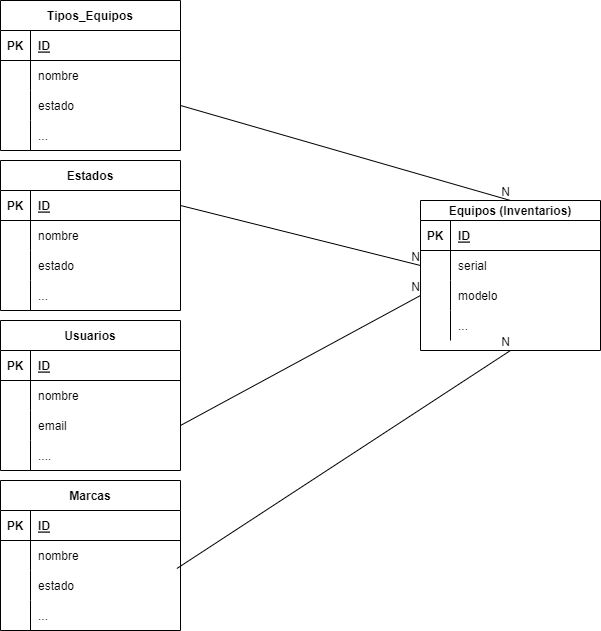

The diagram above was exported from draw.io. Its source (the exported page's mxGraphModel, read from the mxfile embedded in the PNG):
<mxGraphModel dx="1209" dy="642" grid="1" gridSize="10" guides="1" tooltips="1" connect="1" arrows="1" fold="1" page="1" pageScale="1" pageWidth="827" pageHeight="1169" math="0" shadow="0">
  <root>
    <mxCell id="0" />
    <mxCell id="1" parent="0" />
    <mxCell id="VXvf1Te2wJyRyy8IORp--1" value="Tipos_Equipos" style="shape=table;startSize=30;container=1;collapsible=1;childLayout=tableLayout;fixedRows=1;rowLines=0;fontStyle=1;align=center;resizeLast=1;" vertex="1" parent="1">
      <mxGeometry x="80" y="10" width="180" height="150" as="geometry" />
    </mxCell>
    <mxCell id="VXvf1Te2wJyRyy8IORp--2" value="" style="shape=tableRow;horizontal=0;startSize=0;swimlaneHead=0;swimlaneBody=0;fillColor=none;collapsible=0;dropTarget=0;points=[[0,0.5],[1,0.5]];portConstraint=eastwest;top=0;left=0;right=0;bottom=1;" vertex="1" parent="VXvf1Te2wJyRyy8IORp--1">
      <mxGeometry y="30" width="180" height="30" as="geometry" />
    </mxCell>
    <mxCell id="VXvf1Te2wJyRyy8IORp--3" value="PK" style="shape=partialRectangle;connectable=0;fillColor=none;top=0;left=0;bottom=0;right=0;fontStyle=1;overflow=hidden;" vertex="1" parent="VXvf1Te2wJyRyy8IORp--2">
      <mxGeometry width="30" height="30" as="geometry">
        <mxRectangle width="30" height="30" as="alternateBounds" />
      </mxGeometry>
    </mxCell>
    <mxCell id="VXvf1Te2wJyRyy8IORp--4" value="ID" style="shape=partialRectangle;connectable=0;fillColor=none;top=0;left=0;bottom=0;right=0;align=left;spacingLeft=6;fontStyle=5;overflow=hidden;" vertex="1" parent="VXvf1Te2wJyRyy8IORp--2">
      <mxGeometry x="30" width="150" height="30" as="geometry">
        <mxRectangle width="150" height="30" as="alternateBounds" />
      </mxGeometry>
    </mxCell>
    <mxCell id="VXvf1Te2wJyRyy8IORp--5" value="" style="shape=tableRow;horizontal=0;startSize=0;swimlaneHead=0;swimlaneBody=0;fillColor=none;collapsible=0;dropTarget=0;points=[[0,0.5],[1,0.5]];portConstraint=eastwest;top=0;left=0;right=0;bottom=0;" vertex="1" parent="VXvf1Te2wJyRyy8IORp--1">
      <mxGeometry y="60" width="180" height="30" as="geometry" />
    </mxCell>
    <mxCell id="VXvf1Te2wJyRyy8IORp--6" value="" style="shape=partialRectangle;connectable=0;fillColor=none;top=0;left=0;bottom=0;right=0;editable=1;overflow=hidden;" vertex="1" parent="VXvf1Te2wJyRyy8IORp--5">
      <mxGeometry width="30" height="30" as="geometry">
        <mxRectangle width="30" height="30" as="alternateBounds" />
      </mxGeometry>
    </mxCell>
    <mxCell id="VXvf1Te2wJyRyy8IORp--7" value="nombre" style="shape=partialRectangle;connectable=0;fillColor=none;top=0;left=0;bottom=0;right=0;align=left;spacingLeft=6;overflow=hidden;" vertex="1" parent="VXvf1Te2wJyRyy8IORp--5">
      <mxGeometry x="30" width="150" height="30" as="geometry">
        <mxRectangle width="150" height="30" as="alternateBounds" />
      </mxGeometry>
    </mxCell>
    <mxCell id="VXvf1Te2wJyRyy8IORp--8" value="" style="shape=tableRow;horizontal=0;startSize=0;swimlaneHead=0;swimlaneBody=0;fillColor=none;collapsible=0;dropTarget=0;points=[[0,0.5],[1,0.5]];portConstraint=eastwest;top=0;left=0;right=0;bottom=0;" vertex="1" parent="VXvf1Te2wJyRyy8IORp--1">
      <mxGeometry y="90" width="180" height="30" as="geometry" />
    </mxCell>
    <mxCell id="VXvf1Te2wJyRyy8IORp--9" value="" style="shape=partialRectangle;connectable=0;fillColor=none;top=0;left=0;bottom=0;right=0;editable=1;overflow=hidden;" vertex="1" parent="VXvf1Te2wJyRyy8IORp--8">
      <mxGeometry width="30" height="30" as="geometry">
        <mxRectangle width="30" height="30" as="alternateBounds" />
      </mxGeometry>
    </mxCell>
    <mxCell id="VXvf1Te2wJyRyy8IORp--10" value="estado" style="shape=partialRectangle;connectable=0;fillColor=none;top=0;left=0;bottom=0;right=0;align=left;spacingLeft=6;overflow=hidden;" vertex="1" parent="VXvf1Te2wJyRyy8IORp--8">
      <mxGeometry x="30" width="150" height="30" as="geometry">
        <mxRectangle width="150" height="30" as="alternateBounds" />
      </mxGeometry>
    </mxCell>
    <mxCell id="VXvf1Te2wJyRyy8IORp--11" value="" style="shape=tableRow;horizontal=0;startSize=0;swimlaneHead=0;swimlaneBody=0;fillColor=none;collapsible=0;dropTarget=0;points=[[0,0.5],[1,0.5]];portConstraint=eastwest;top=0;left=0;right=0;bottom=0;" vertex="1" parent="VXvf1Te2wJyRyy8IORp--1">
      <mxGeometry y="120" width="180" height="30" as="geometry" />
    </mxCell>
    <mxCell id="VXvf1Te2wJyRyy8IORp--12" value="" style="shape=partialRectangle;connectable=0;fillColor=none;top=0;left=0;bottom=0;right=0;editable=1;overflow=hidden;" vertex="1" parent="VXvf1Te2wJyRyy8IORp--11">
      <mxGeometry width="30" height="30" as="geometry">
        <mxRectangle width="30" height="30" as="alternateBounds" />
      </mxGeometry>
    </mxCell>
    <mxCell id="VXvf1Te2wJyRyy8IORp--13" value="..." style="shape=partialRectangle;connectable=0;fillColor=none;top=0;left=0;bottom=0;right=0;align=left;spacingLeft=6;overflow=hidden;" vertex="1" parent="VXvf1Te2wJyRyy8IORp--11">
      <mxGeometry x="30" width="150" height="30" as="geometry">
        <mxRectangle width="150" height="30" as="alternateBounds" />
      </mxGeometry>
    </mxCell>
    <mxCell id="VXvf1Te2wJyRyy8IORp--14" value="Estados" style="shape=table;startSize=30;container=1;collapsible=1;childLayout=tableLayout;fixedRows=1;rowLines=0;fontStyle=1;align=center;resizeLast=1;" vertex="1" parent="1">
      <mxGeometry x="80" y="170" width="180" height="150" as="geometry" />
    </mxCell>
    <mxCell id="VXvf1Te2wJyRyy8IORp--15" value="" style="shape=tableRow;horizontal=0;startSize=0;swimlaneHead=0;swimlaneBody=0;fillColor=none;collapsible=0;dropTarget=0;points=[[0,0.5],[1,0.5]];portConstraint=eastwest;top=0;left=0;right=0;bottom=1;" vertex="1" parent="VXvf1Te2wJyRyy8IORp--14">
      <mxGeometry y="30" width="180" height="30" as="geometry" />
    </mxCell>
    <mxCell id="VXvf1Te2wJyRyy8IORp--16" value="PK" style="shape=partialRectangle;connectable=0;fillColor=none;top=0;left=0;bottom=0;right=0;fontStyle=1;overflow=hidden;" vertex="1" parent="VXvf1Te2wJyRyy8IORp--15">
      <mxGeometry width="30" height="30" as="geometry">
        <mxRectangle width="30" height="30" as="alternateBounds" />
      </mxGeometry>
    </mxCell>
    <mxCell id="VXvf1Te2wJyRyy8IORp--17" value="ID" style="shape=partialRectangle;connectable=0;fillColor=none;top=0;left=0;bottom=0;right=0;align=left;spacingLeft=6;fontStyle=5;overflow=hidden;" vertex="1" parent="VXvf1Te2wJyRyy8IORp--15">
      <mxGeometry x="30" width="150" height="30" as="geometry">
        <mxRectangle width="150" height="30" as="alternateBounds" />
      </mxGeometry>
    </mxCell>
    <mxCell id="VXvf1Te2wJyRyy8IORp--18" value="" style="shape=tableRow;horizontal=0;startSize=0;swimlaneHead=0;swimlaneBody=0;fillColor=none;collapsible=0;dropTarget=0;points=[[0,0.5],[1,0.5]];portConstraint=eastwest;top=0;left=0;right=0;bottom=0;" vertex="1" parent="VXvf1Te2wJyRyy8IORp--14">
      <mxGeometry y="60" width="180" height="30" as="geometry" />
    </mxCell>
    <mxCell id="VXvf1Te2wJyRyy8IORp--19" value="" style="shape=partialRectangle;connectable=0;fillColor=none;top=0;left=0;bottom=0;right=0;editable=1;overflow=hidden;" vertex="1" parent="VXvf1Te2wJyRyy8IORp--18">
      <mxGeometry width="30" height="30" as="geometry">
        <mxRectangle width="30" height="30" as="alternateBounds" />
      </mxGeometry>
    </mxCell>
    <mxCell id="VXvf1Te2wJyRyy8IORp--20" value="nombre" style="shape=partialRectangle;connectable=0;fillColor=none;top=0;left=0;bottom=0;right=0;align=left;spacingLeft=6;overflow=hidden;" vertex="1" parent="VXvf1Te2wJyRyy8IORp--18">
      <mxGeometry x="30" width="150" height="30" as="geometry">
        <mxRectangle width="150" height="30" as="alternateBounds" />
      </mxGeometry>
    </mxCell>
    <mxCell id="VXvf1Te2wJyRyy8IORp--21" value="" style="shape=tableRow;horizontal=0;startSize=0;swimlaneHead=0;swimlaneBody=0;fillColor=none;collapsible=0;dropTarget=0;points=[[0,0.5],[1,0.5]];portConstraint=eastwest;top=0;left=0;right=0;bottom=0;" vertex="1" parent="VXvf1Te2wJyRyy8IORp--14">
      <mxGeometry y="90" width="180" height="30" as="geometry" />
    </mxCell>
    <mxCell id="VXvf1Te2wJyRyy8IORp--22" value="" style="shape=partialRectangle;connectable=0;fillColor=none;top=0;left=0;bottom=0;right=0;editable=1;overflow=hidden;" vertex="1" parent="VXvf1Te2wJyRyy8IORp--21">
      <mxGeometry width="30" height="30" as="geometry">
        <mxRectangle width="30" height="30" as="alternateBounds" />
      </mxGeometry>
    </mxCell>
    <mxCell id="VXvf1Te2wJyRyy8IORp--23" value="estado" style="shape=partialRectangle;connectable=0;fillColor=none;top=0;left=0;bottom=0;right=0;align=left;spacingLeft=6;overflow=hidden;" vertex="1" parent="VXvf1Te2wJyRyy8IORp--21">
      <mxGeometry x="30" width="150" height="30" as="geometry">
        <mxRectangle width="150" height="30" as="alternateBounds" />
      </mxGeometry>
    </mxCell>
    <mxCell id="VXvf1Te2wJyRyy8IORp--24" value="" style="shape=tableRow;horizontal=0;startSize=0;swimlaneHead=0;swimlaneBody=0;fillColor=none;collapsible=0;dropTarget=0;points=[[0,0.5],[1,0.5]];portConstraint=eastwest;top=0;left=0;right=0;bottom=0;" vertex="1" parent="VXvf1Te2wJyRyy8IORp--14">
      <mxGeometry y="120" width="180" height="30" as="geometry" />
    </mxCell>
    <mxCell id="VXvf1Te2wJyRyy8IORp--25" value="" style="shape=partialRectangle;connectable=0;fillColor=none;top=0;left=0;bottom=0;right=0;editable=1;overflow=hidden;" vertex="1" parent="VXvf1Te2wJyRyy8IORp--24">
      <mxGeometry width="30" height="30" as="geometry">
        <mxRectangle width="30" height="30" as="alternateBounds" />
      </mxGeometry>
    </mxCell>
    <mxCell id="VXvf1Te2wJyRyy8IORp--26" value="..." style="shape=partialRectangle;connectable=0;fillColor=none;top=0;left=0;bottom=0;right=0;align=left;spacingLeft=6;overflow=hidden;" vertex="1" parent="VXvf1Te2wJyRyy8IORp--24">
      <mxGeometry x="30" width="150" height="30" as="geometry">
        <mxRectangle width="150" height="30" as="alternateBounds" />
      </mxGeometry>
    </mxCell>
    <mxCell id="VXvf1Te2wJyRyy8IORp--27" value="Usuarios" style="shape=table;startSize=30;container=1;collapsible=1;childLayout=tableLayout;fixedRows=1;rowLines=0;fontStyle=1;align=center;resizeLast=1;" vertex="1" parent="1">
      <mxGeometry x="80" y="330" width="180" height="150" as="geometry" />
    </mxCell>
    <mxCell id="VXvf1Te2wJyRyy8IORp--28" value="" style="shape=tableRow;horizontal=0;startSize=0;swimlaneHead=0;swimlaneBody=0;fillColor=none;collapsible=0;dropTarget=0;points=[[0,0.5],[1,0.5]];portConstraint=eastwest;top=0;left=0;right=0;bottom=1;" vertex="1" parent="VXvf1Te2wJyRyy8IORp--27">
      <mxGeometry y="30" width="180" height="30" as="geometry" />
    </mxCell>
    <mxCell id="VXvf1Te2wJyRyy8IORp--29" value="PK" style="shape=partialRectangle;connectable=0;fillColor=none;top=0;left=0;bottom=0;right=0;fontStyle=1;overflow=hidden;" vertex="1" parent="VXvf1Te2wJyRyy8IORp--28">
      <mxGeometry width="30" height="30" as="geometry">
        <mxRectangle width="30" height="30" as="alternateBounds" />
      </mxGeometry>
    </mxCell>
    <mxCell id="VXvf1Te2wJyRyy8IORp--30" value="ID" style="shape=partialRectangle;connectable=0;fillColor=none;top=0;left=0;bottom=0;right=0;align=left;spacingLeft=6;fontStyle=5;overflow=hidden;" vertex="1" parent="VXvf1Te2wJyRyy8IORp--28">
      <mxGeometry x="30" width="150" height="30" as="geometry">
        <mxRectangle width="150" height="30" as="alternateBounds" />
      </mxGeometry>
    </mxCell>
    <mxCell id="VXvf1Te2wJyRyy8IORp--31" value="" style="shape=tableRow;horizontal=0;startSize=0;swimlaneHead=0;swimlaneBody=0;fillColor=none;collapsible=0;dropTarget=0;points=[[0,0.5],[1,0.5]];portConstraint=eastwest;top=0;left=0;right=0;bottom=0;" vertex="1" parent="VXvf1Te2wJyRyy8IORp--27">
      <mxGeometry y="60" width="180" height="30" as="geometry" />
    </mxCell>
    <mxCell id="VXvf1Te2wJyRyy8IORp--32" value="" style="shape=partialRectangle;connectable=0;fillColor=none;top=0;left=0;bottom=0;right=0;editable=1;overflow=hidden;" vertex="1" parent="VXvf1Te2wJyRyy8IORp--31">
      <mxGeometry width="30" height="30" as="geometry">
        <mxRectangle width="30" height="30" as="alternateBounds" />
      </mxGeometry>
    </mxCell>
    <mxCell id="VXvf1Te2wJyRyy8IORp--33" value="nombre" style="shape=partialRectangle;connectable=0;fillColor=none;top=0;left=0;bottom=0;right=0;align=left;spacingLeft=6;overflow=hidden;" vertex="1" parent="VXvf1Te2wJyRyy8IORp--31">
      <mxGeometry x="30" width="150" height="30" as="geometry">
        <mxRectangle width="150" height="30" as="alternateBounds" />
      </mxGeometry>
    </mxCell>
    <mxCell id="VXvf1Te2wJyRyy8IORp--34" value="" style="shape=tableRow;horizontal=0;startSize=0;swimlaneHead=0;swimlaneBody=0;fillColor=none;collapsible=0;dropTarget=0;points=[[0,0.5],[1,0.5]];portConstraint=eastwest;top=0;left=0;right=0;bottom=0;" vertex="1" parent="VXvf1Te2wJyRyy8IORp--27">
      <mxGeometry y="90" width="180" height="30" as="geometry" />
    </mxCell>
    <mxCell id="VXvf1Te2wJyRyy8IORp--35" value="" style="shape=partialRectangle;connectable=0;fillColor=none;top=0;left=0;bottom=0;right=0;editable=1;overflow=hidden;" vertex="1" parent="VXvf1Te2wJyRyy8IORp--34">
      <mxGeometry width="30" height="30" as="geometry">
        <mxRectangle width="30" height="30" as="alternateBounds" />
      </mxGeometry>
    </mxCell>
    <mxCell id="VXvf1Te2wJyRyy8IORp--36" value="email" style="shape=partialRectangle;connectable=0;fillColor=none;top=0;left=0;bottom=0;right=0;align=left;spacingLeft=6;overflow=hidden;" vertex="1" parent="VXvf1Te2wJyRyy8IORp--34">
      <mxGeometry x="30" width="150" height="30" as="geometry">
        <mxRectangle width="150" height="30" as="alternateBounds" />
      </mxGeometry>
    </mxCell>
    <mxCell id="VXvf1Te2wJyRyy8IORp--37" value="" style="shape=tableRow;horizontal=0;startSize=0;swimlaneHead=0;swimlaneBody=0;fillColor=none;collapsible=0;dropTarget=0;points=[[0,0.5],[1,0.5]];portConstraint=eastwest;top=0;left=0;right=0;bottom=0;" vertex="1" parent="VXvf1Te2wJyRyy8IORp--27">
      <mxGeometry y="120" width="180" height="30" as="geometry" />
    </mxCell>
    <mxCell id="VXvf1Te2wJyRyy8IORp--38" value="" style="shape=partialRectangle;connectable=0;fillColor=none;top=0;left=0;bottom=0;right=0;editable=1;overflow=hidden;" vertex="1" parent="VXvf1Te2wJyRyy8IORp--37">
      <mxGeometry width="30" height="30" as="geometry">
        <mxRectangle width="30" height="30" as="alternateBounds" />
      </mxGeometry>
    </mxCell>
    <mxCell id="VXvf1Te2wJyRyy8IORp--39" value="...." style="shape=partialRectangle;connectable=0;fillColor=none;top=0;left=0;bottom=0;right=0;align=left;spacingLeft=6;overflow=hidden;" vertex="1" parent="VXvf1Te2wJyRyy8IORp--37">
      <mxGeometry x="30" width="150" height="30" as="geometry">
        <mxRectangle width="150" height="30" as="alternateBounds" />
      </mxGeometry>
    </mxCell>
    <mxCell id="VXvf1Te2wJyRyy8IORp--53" value="Marcas" style="shape=table;startSize=30;container=1;collapsible=1;childLayout=tableLayout;fixedRows=1;rowLines=0;fontStyle=1;align=center;resizeLast=1;" vertex="1" parent="1">
      <mxGeometry x="80" y="490" width="180" height="150" as="geometry" />
    </mxCell>
    <mxCell id="VXvf1Te2wJyRyy8IORp--54" value="" style="shape=tableRow;horizontal=0;startSize=0;swimlaneHead=0;swimlaneBody=0;fillColor=none;collapsible=0;dropTarget=0;points=[[0,0.5],[1,0.5]];portConstraint=eastwest;top=0;left=0;right=0;bottom=1;" vertex="1" parent="VXvf1Te2wJyRyy8IORp--53">
      <mxGeometry y="30" width="180" height="30" as="geometry" />
    </mxCell>
    <mxCell id="VXvf1Te2wJyRyy8IORp--55" value="PK" style="shape=partialRectangle;connectable=0;fillColor=none;top=0;left=0;bottom=0;right=0;fontStyle=1;overflow=hidden;" vertex="1" parent="VXvf1Te2wJyRyy8IORp--54">
      <mxGeometry width="30" height="30" as="geometry">
        <mxRectangle width="30" height="30" as="alternateBounds" />
      </mxGeometry>
    </mxCell>
    <mxCell id="VXvf1Te2wJyRyy8IORp--56" value="ID" style="shape=partialRectangle;connectable=0;fillColor=none;top=0;left=0;bottom=0;right=0;align=left;spacingLeft=6;fontStyle=5;overflow=hidden;" vertex="1" parent="VXvf1Te2wJyRyy8IORp--54">
      <mxGeometry x="30" width="150" height="30" as="geometry">
        <mxRectangle width="150" height="30" as="alternateBounds" />
      </mxGeometry>
    </mxCell>
    <mxCell id="VXvf1Te2wJyRyy8IORp--57" value="" style="shape=tableRow;horizontal=0;startSize=0;swimlaneHead=0;swimlaneBody=0;fillColor=none;collapsible=0;dropTarget=0;points=[[0,0.5],[1,0.5]];portConstraint=eastwest;top=0;left=0;right=0;bottom=0;" vertex="1" parent="VXvf1Te2wJyRyy8IORp--53">
      <mxGeometry y="60" width="180" height="30" as="geometry" />
    </mxCell>
    <mxCell id="VXvf1Te2wJyRyy8IORp--58" value="" style="shape=partialRectangle;connectable=0;fillColor=none;top=0;left=0;bottom=0;right=0;editable=1;overflow=hidden;" vertex="1" parent="VXvf1Te2wJyRyy8IORp--57">
      <mxGeometry width="30" height="30" as="geometry">
        <mxRectangle width="30" height="30" as="alternateBounds" />
      </mxGeometry>
    </mxCell>
    <mxCell id="VXvf1Te2wJyRyy8IORp--59" value="nombre" style="shape=partialRectangle;connectable=0;fillColor=none;top=0;left=0;bottom=0;right=0;align=left;spacingLeft=6;overflow=hidden;" vertex="1" parent="VXvf1Te2wJyRyy8IORp--57">
      <mxGeometry x="30" width="150" height="30" as="geometry">
        <mxRectangle width="150" height="30" as="alternateBounds" />
      </mxGeometry>
    </mxCell>
    <mxCell id="VXvf1Te2wJyRyy8IORp--60" value="" style="shape=tableRow;horizontal=0;startSize=0;swimlaneHead=0;swimlaneBody=0;fillColor=none;collapsible=0;dropTarget=0;points=[[0,0.5],[1,0.5]];portConstraint=eastwest;top=0;left=0;right=0;bottom=0;" vertex="1" parent="VXvf1Te2wJyRyy8IORp--53">
      <mxGeometry y="90" width="180" height="30" as="geometry" />
    </mxCell>
    <mxCell id="VXvf1Te2wJyRyy8IORp--61" value="" style="shape=partialRectangle;connectable=0;fillColor=none;top=0;left=0;bottom=0;right=0;editable=1;overflow=hidden;" vertex="1" parent="VXvf1Te2wJyRyy8IORp--60">
      <mxGeometry width="30" height="30" as="geometry">
        <mxRectangle width="30" height="30" as="alternateBounds" />
      </mxGeometry>
    </mxCell>
    <mxCell id="VXvf1Te2wJyRyy8IORp--62" value="estado" style="shape=partialRectangle;connectable=0;fillColor=none;top=0;left=0;bottom=0;right=0;align=left;spacingLeft=6;overflow=hidden;" vertex="1" parent="VXvf1Te2wJyRyy8IORp--60">
      <mxGeometry x="30" width="150" height="30" as="geometry">
        <mxRectangle width="150" height="30" as="alternateBounds" />
      </mxGeometry>
    </mxCell>
    <mxCell id="VXvf1Te2wJyRyy8IORp--63" value="" style="shape=tableRow;horizontal=0;startSize=0;swimlaneHead=0;swimlaneBody=0;fillColor=none;collapsible=0;dropTarget=0;points=[[0,0.5],[1,0.5]];portConstraint=eastwest;top=0;left=0;right=0;bottom=0;" vertex="1" parent="VXvf1Te2wJyRyy8IORp--53">
      <mxGeometry y="120" width="180" height="30" as="geometry" />
    </mxCell>
    <mxCell id="VXvf1Te2wJyRyy8IORp--64" value="" style="shape=partialRectangle;connectable=0;fillColor=none;top=0;left=0;bottom=0;right=0;editable=1;overflow=hidden;" vertex="1" parent="VXvf1Te2wJyRyy8IORp--63">
      <mxGeometry width="30" height="30" as="geometry">
        <mxRectangle width="30" height="30" as="alternateBounds" />
      </mxGeometry>
    </mxCell>
    <mxCell id="VXvf1Te2wJyRyy8IORp--65" value="..." style="shape=partialRectangle;connectable=0;fillColor=none;top=0;left=0;bottom=0;right=0;align=left;spacingLeft=6;overflow=hidden;" vertex="1" parent="VXvf1Te2wJyRyy8IORp--63">
      <mxGeometry x="30" width="150" height="30" as="geometry">
        <mxRectangle width="150" height="30" as="alternateBounds" />
      </mxGeometry>
    </mxCell>
    <mxCell id="VXvf1Te2wJyRyy8IORp--66" value="Equipos (Inventarios)" style="shape=table;startSize=20;container=1;collapsible=1;childLayout=tableLayout;fixedRows=1;rowLines=0;fontStyle=1;align=center;resizeLast=1;" vertex="1" parent="1">
      <mxGeometry x="500" y="210" width="180" height="150" as="geometry" />
    </mxCell>
    <mxCell id="VXvf1Te2wJyRyy8IORp--67" value="" style="shape=tableRow;horizontal=0;startSize=0;swimlaneHead=0;swimlaneBody=0;fillColor=none;collapsible=0;dropTarget=0;points=[[0,0.5],[1,0.5]];portConstraint=eastwest;top=0;left=0;right=0;bottom=1;" vertex="1" parent="VXvf1Te2wJyRyy8IORp--66">
      <mxGeometry y="20" width="180" height="30" as="geometry" />
    </mxCell>
    <mxCell id="VXvf1Te2wJyRyy8IORp--68" value="PK" style="shape=partialRectangle;connectable=0;fillColor=none;top=0;left=0;bottom=0;right=0;fontStyle=1;overflow=hidden;" vertex="1" parent="VXvf1Te2wJyRyy8IORp--67">
      <mxGeometry width="30" height="30" as="geometry">
        <mxRectangle width="30" height="30" as="alternateBounds" />
      </mxGeometry>
    </mxCell>
    <mxCell id="VXvf1Te2wJyRyy8IORp--69" value="ID" style="shape=partialRectangle;connectable=0;fillColor=none;top=0;left=0;bottom=0;right=0;align=left;spacingLeft=6;fontStyle=5;overflow=hidden;" vertex="1" parent="VXvf1Te2wJyRyy8IORp--67">
      <mxGeometry x="30" width="150" height="30" as="geometry">
        <mxRectangle width="150" height="30" as="alternateBounds" />
      </mxGeometry>
    </mxCell>
    <mxCell id="VXvf1Te2wJyRyy8IORp--70" value="" style="shape=tableRow;horizontal=0;startSize=0;swimlaneHead=0;swimlaneBody=0;fillColor=none;collapsible=0;dropTarget=0;points=[[0,0.5],[1,0.5]];portConstraint=eastwest;top=0;left=0;right=0;bottom=0;" vertex="1" parent="VXvf1Te2wJyRyy8IORp--66">
      <mxGeometry y="50" width="180" height="30" as="geometry" />
    </mxCell>
    <mxCell id="VXvf1Te2wJyRyy8IORp--71" value="" style="shape=partialRectangle;connectable=0;fillColor=none;top=0;left=0;bottom=0;right=0;editable=1;overflow=hidden;" vertex="1" parent="VXvf1Te2wJyRyy8IORp--70">
      <mxGeometry width="30" height="30" as="geometry">
        <mxRectangle width="30" height="30" as="alternateBounds" />
      </mxGeometry>
    </mxCell>
    <mxCell id="VXvf1Te2wJyRyy8IORp--72" value="serial" style="shape=partialRectangle;connectable=0;fillColor=none;top=0;left=0;bottom=0;right=0;align=left;spacingLeft=6;overflow=hidden;" vertex="1" parent="VXvf1Te2wJyRyy8IORp--70">
      <mxGeometry x="30" width="150" height="30" as="geometry">
        <mxRectangle width="150" height="30" as="alternateBounds" />
      </mxGeometry>
    </mxCell>
    <mxCell id="VXvf1Te2wJyRyy8IORp--73" value="" style="shape=tableRow;horizontal=0;startSize=0;swimlaneHead=0;swimlaneBody=0;fillColor=none;collapsible=0;dropTarget=0;points=[[0,0.5],[1,0.5]];portConstraint=eastwest;top=0;left=0;right=0;bottom=0;" vertex="1" parent="VXvf1Te2wJyRyy8IORp--66">
      <mxGeometry y="80" width="180" height="30" as="geometry" />
    </mxCell>
    <mxCell id="VXvf1Te2wJyRyy8IORp--74" value="" style="shape=partialRectangle;connectable=0;fillColor=none;top=0;left=0;bottom=0;right=0;editable=1;overflow=hidden;" vertex="1" parent="VXvf1Te2wJyRyy8IORp--73">
      <mxGeometry width="30" height="30" as="geometry">
        <mxRectangle width="30" height="30" as="alternateBounds" />
      </mxGeometry>
    </mxCell>
    <mxCell id="VXvf1Te2wJyRyy8IORp--75" value="modelo" style="shape=partialRectangle;connectable=0;fillColor=none;top=0;left=0;bottom=0;right=0;align=left;spacingLeft=6;overflow=hidden;" vertex="1" parent="VXvf1Te2wJyRyy8IORp--73">
      <mxGeometry x="30" width="150" height="30" as="geometry">
        <mxRectangle width="150" height="30" as="alternateBounds" />
      </mxGeometry>
    </mxCell>
    <mxCell id="VXvf1Te2wJyRyy8IORp--76" value="" style="shape=tableRow;horizontal=0;startSize=0;swimlaneHead=0;swimlaneBody=0;fillColor=none;collapsible=0;dropTarget=0;points=[[0,0.5],[1,0.5]];portConstraint=eastwest;top=0;left=0;right=0;bottom=0;" vertex="1" parent="VXvf1Te2wJyRyy8IORp--66">
      <mxGeometry y="110" width="180" height="30" as="geometry" />
    </mxCell>
    <mxCell id="VXvf1Te2wJyRyy8IORp--77" value="" style="shape=partialRectangle;connectable=0;fillColor=none;top=0;left=0;bottom=0;right=0;editable=1;overflow=hidden;" vertex="1" parent="VXvf1Te2wJyRyy8IORp--76">
      <mxGeometry width="30" height="30" as="geometry">
        <mxRectangle width="30" height="30" as="alternateBounds" />
      </mxGeometry>
    </mxCell>
    <mxCell id="VXvf1Te2wJyRyy8IORp--78" value="..." style="shape=partialRectangle;connectable=0;fillColor=none;top=0;left=0;bottom=0;right=0;align=left;spacingLeft=6;overflow=hidden;" vertex="1" parent="VXvf1Te2wJyRyy8IORp--76">
      <mxGeometry x="30" width="150" height="30" as="geometry">
        <mxRectangle width="150" height="30" as="alternateBounds" />
      </mxGeometry>
    </mxCell>
    <mxCell id="VXvf1Te2wJyRyy8IORp--79" value="" style="endArrow=none;html=1;rounded=0;entryX=0.5;entryY=0;entryDx=0;entryDy=0;exitX=1;exitY=0.5;exitDx=0;exitDy=0;" edge="1" parent="1" source="VXvf1Te2wJyRyy8IORp--8" target="VXvf1Te2wJyRyy8IORp--66">
      <mxGeometry relative="1" as="geometry">
        <mxPoint x="330" y="330" as="sourcePoint" />
        <mxPoint x="490" y="330" as="targetPoint" />
      </mxGeometry>
    </mxCell>
    <mxCell id="VXvf1Te2wJyRyy8IORp--80" value="N" style="resizable=0;html=1;align=right;verticalAlign=bottom;" connectable="0" vertex="1" parent="VXvf1Te2wJyRyy8IORp--79">
      <mxGeometry x="1" relative="1" as="geometry" />
    </mxCell>
    <mxCell id="VXvf1Te2wJyRyy8IORp--83" value="" style="endArrow=none;html=1;rounded=0;exitX=1;exitY=0.5;exitDx=0;exitDy=0;entryX=0;entryY=0.5;entryDx=0;entryDy=0;" edge="1" parent="1" source="VXvf1Te2wJyRyy8IORp--15" target="VXvf1Te2wJyRyy8IORp--70">
      <mxGeometry relative="1" as="geometry">
        <mxPoint x="330" y="330" as="sourcePoint" />
        <mxPoint x="490" y="330" as="targetPoint" />
      </mxGeometry>
    </mxCell>
    <mxCell id="VXvf1Te2wJyRyy8IORp--84" value="N" style="resizable=0;html=1;align=right;verticalAlign=bottom;" connectable="0" vertex="1" parent="VXvf1Te2wJyRyy8IORp--83">
      <mxGeometry x="1" relative="1" as="geometry" />
    </mxCell>
    <mxCell id="VXvf1Te2wJyRyy8IORp--85" value="" style="endArrow=none;html=1;rounded=0;exitX=1;exitY=0.5;exitDx=0;exitDy=0;entryX=0;entryY=0.5;entryDx=0;entryDy=0;" edge="1" parent="1" source="VXvf1Te2wJyRyy8IORp--34" target="VXvf1Te2wJyRyy8IORp--73">
      <mxGeometry relative="1" as="geometry">
        <mxPoint x="330" y="330" as="sourcePoint" />
        <mxPoint x="490" y="330" as="targetPoint" />
      </mxGeometry>
    </mxCell>
    <mxCell id="VXvf1Te2wJyRyy8IORp--86" value="N" style="resizable=0;html=1;align=right;verticalAlign=bottom;" connectable="0" vertex="1" parent="VXvf1Te2wJyRyy8IORp--85">
      <mxGeometry x="1" relative="1" as="geometry" />
    </mxCell>
    <mxCell id="VXvf1Te2wJyRyy8IORp--87" value="" style="endArrow=none;html=1;rounded=0;entryX=0.5;entryY=1;entryDx=0;entryDy=0;exitX=0.98;exitY=-0.067;exitDx=0;exitDy=0;exitPerimeter=0;" edge="1" parent="1" source="VXvf1Te2wJyRyy8IORp--60" target="VXvf1Te2wJyRyy8IORp--66">
      <mxGeometry relative="1" as="geometry">
        <mxPoint x="330" y="330" as="sourcePoint" />
        <mxPoint x="490" y="330" as="targetPoint" />
      </mxGeometry>
    </mxCell>
    <mxCell id="VXvf1Te2wJyRyy8IORp--88" value="N" style="resizable=0;html=1;align=right;verticalAlign=bottom;" connectable="0" vertex="1" parent="VXvf1Te2wJyRyy8IORp--87">
      <mxGeometry x="1" relative="1" as="geometry" />
    </mxCell>
  </root>
</mxGraphModel>